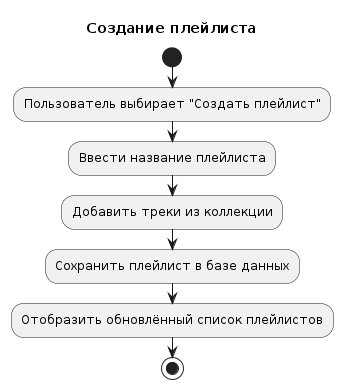

The diagram above was rendered by PlantUML. Its source (embedded in the PNG):
@startuml
title Создание плейлиста

start
:Пользователь выбирает "Создать плейлист";
:Ввести название плейлиста;
:Добавить треки из коллекции;
:Сохранить плейлист в базе данных;
:Отобразить обновлённый список плейлистов;
stop
@enduml